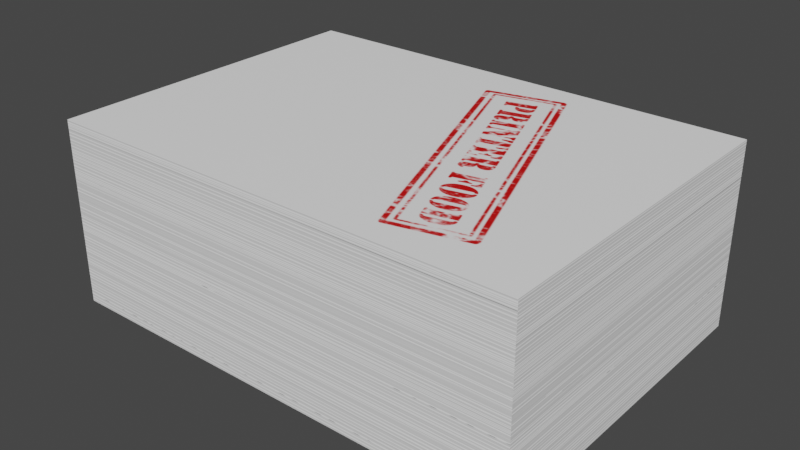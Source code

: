 # Source: PrinterFoodStack.blend  (saved by Blender 3.6.11; exported with 4.5.12 LTS)
import bpy
from mathutils import Matrix  # noqa: F401  (used for matrix-valued properties, if any)

bpy.ops.wm.read_factory_settings(use_empty=True)
scene = bpy.context.scene
scene.name = 'Scene'

# ---- collections
col_collection = bpy.data.collections.new('Collection'); scene.collection.children.link(col_collection)

# ---- images (referenced by path relative to the original .blend; pixels are not part of the script)
import os
ASSET_DIR = os.environ.get("B2B_ASSET_DIR", "")  # directory of the original .blend (textures are referenced by path, not embedded)
HERE = os.path.dirname(os.path.abspath(__file__))  # packed textures are extracted next to this script under _unpacked/

def load_image(name, relpath, width, height, colorspace="sRGB"):
    """Load a texture the original file referenced (path relative to the .blend, or extracted next to this script)."""
    p = next((c for c in (os.path.join(HERE, relpath), os.path.join(ASSET_DIR, relpath)) if relpath and os.path.exists(c)), "")
    if p:
        img = bpy.data.images.load(p, check_existing=True)
        img.name = name
    else:  # same state as the original file: an image datablock whose file is absent (Cycles renders it pink)
        img = bpy.data.images.new(name, width, height)
        img.source = "FILE"
        img.filepath = "//" + (relpath or name)
    img.colorspace_settings.name = colorspace
    return img
img_printerpapernormalmap_png = load_image('PrinterPaperNormalMap.png', '_unpacked/PrinterPaperNormalMap.efa9e44a.png', 512, 512, 'Non-Color')
img_printertext_png = load_image('PrinterText.png', '_unpacked/PrinterText.28ad142b.png', 698, 698, 'sRGB')

# ---- materials (node trees are filled in below, after node groups)
mat_material_002 = bpy.data.materials.new('Material.002')
mat_material_002.use_transparent_shadow = False
mat_printerfood = bpy.data.materials.new('PrinterFood')
mat_printerfood.use_transparent_shadow = False
mat_white = bpy.data.materials.new('White')
mat_white.use_transparent_shadow = False

# ---- material node trees
mat_material_002.use_nodes = True; mat_material_002.node_tree.nodes.clear()
_N = mat_material_002.node_tree.nodes; _L = mat_material_002.node_tree.links
n0 = _N.new('ShaderNodeBsdfPrincipled'); n0.name = 'Principled BSDF'; n0.location = (10, 300)
n0.distribution = 'GGX'
n0.subsurface_method = 'RANDOM_WALK_SKIN'
n0.inputs[3].default_value = 1.45
n0.inputs[27].default_value = (0.0, 0.0, 0.0, 1.0)
n0.inputs[28].default_value = 1.0
n1 = _N.new('ShaderNodeOutputMaterial'); n1.name = 'Material Output'; n1.location = (300, 300)
n2 = _N.new('ShaderNodeNormalMap'); n2.name = 'Normal Map'; n2.location = (-190, -275)
n3 = _N.new('ShaderNodeTexImage'); n3.name = 'Image Texture'; n3.location = (-480, -325)
n3.image = img_printerpapernormalmap_png
_L.new(n0.outputs[0], n1.inputs[0])
_L.new(n2.outputs[0], n0.inputs[5])
_L.new(n3.outputs[0], n2.inputs[1])
n1.is_active_output = True
mat_printerfood.use_nodes = True; mat_printerfood.node_tree.nodes.clear()
_N = mat_printerfood.node_tree.nodes; _L = mat_printerfood.node_tree.links
n0 = _N.new('ShaderNodeBsdfPrincipled'); n0.name = 'Principled BSDF'; n0.location = (10, 300)
n0.distribution = 'GGX'
n0.subsurface_method = 'RANDOM_WALK_SKIN'
n0.inputs[3].default_value = 1.45
n0.inputs[27].default_value = (0.0, 0.0, 0.0, 1.0)
n0.inputs[28].default_value = 1.0
n1 = _N.new('ShaderNodeOutputMaterial'); n1.name = 'Material Output'; n1.location = (300, 300)
n2 = _N.new('ShaderNodeTexImage'); n2.name = 'Image Texture'; n2.location = (-280, 275)
n2.image = img_printertext_png
_L.new(n0.outputs[0], n1.inputs[0])
_L.new(n2.outputs[0], n0.inputs[0])
n1.is_active_output = True
mat_white.use_nodes = True; mat_white.node_tree.nodes.clear()
_N = mat_white.node_tree.nodes; _L = mat_white.node_tree.links
n0 = _N.new('ShaderNodeBsdfPrincipled'); n0.name = 'Principled BSDF'; n0.location = (10, 300)
n0.distribution = 'GGX'
n0.subsurface_method = 'RANDOM_WALK_SKIN'
n0.inputs[0].default_value = (0.7024, 0.62, 0.6125, 1.0)
n0.inputs[3].default_value = 1.45
n0.inputs[27].default_value = (0.0, 0.0, 0.0, 1.0)
n0.inputs[28].default_value = 1.0
n1 = _N.new('ShaderNodeOutputMaterial'); n1.name = 'Material Output'; n1.location = (300, 300)
_L.new(n0.outputs[0], n1.inputs[0])
n1.is_active_output = True

# ---- world
world_world = bpy.data.worlds.new('World'); scene.world = world_world
world_world.use_nodes = True; world_world.node_tree.nodes.clear()
_N = world_world.node_tree.nodes; _L = world_world.node_tree.links
n0 = _N.new('ShaderNodeOutputWorld'); n0.name = 'World Output'; n0.location = (300, 300)
n1 = _N.new('ShaderNodeBackground'); n1.name = 'Background'; n1.location = (10, 300)
n1.inputs[0].default_value = (0.05088, 0.05088, 0.05088, 1.0)
_L.new(n1.outputs[0], n0.inputs[0])
n0.is_active_output = True
world_world.color = (0.05088, 0.05088, 0.05088)
world_world.use_sun_shadow = False
world_world.sun_shadow_jitter_overblur = 0.0

# ---- meshes
me_cube_001 = bpy.data.meshes.new('Cube.001')
me_cube_001.from_pydata([(-0.155, -0.11, -0.06), (-0.155, -0.11, 0.06), (-0.155, 0.11, -0.06), (-0.155, 0.11, 0.06), (0.155, -0.11, -0.06), (0.155, -0.11, 0.06), (0.155, 0.11, -0.06), (0.155, 0.11, 0.06)], [], [(0, 1, 3, 2), (2, 3, 7, 6), (6, 7, 5, 4), (4, 5, 1, 0), (2, 6, 4, 0), (7, 3, 1, 5)])
me_cube_001.polygons.foreach_set('material_index', [0, 0, 0, 0, 2, 1])
_uv = me_cube_001.uv_layers.new(name='UVMap')
_uv.uv.foreach_set('vector', [0.113, 0.7103, 0.113, -0.4603, 0.887, -0.4603, 0.887, 0.7103, 0.3535, 1.137, 0.3535, 0.2967, 0.6035, 0.2967, 0.6035, 1.137, 0.3848, 1.249, 0.3848, 0.2977, 0.6348, 0.2977, 0.6348, 1.249, 0.375, 1.316, 0.375, 0.4339, 0.625, 0.4339, 0.625, 1.316, 0.125, 0.5, 0.375, 0.5, 0.375, 0.75, 0.125, 0.75, 0.01405, 0.8515, 0.2335, -0.1175, 1.105, 0.09187, 0.8854, 1.061])
me_cube_001.materials.append(mat_material_002)
me_cube_001.materials.append(mat_printerfood)
me_cube_001.materials.append(mat_white)
me_cube_001.update()

# ---- objects
ob_cube_001 = bpy.data.objects.new('Cube.001', me_cube_001)

# ---- transforms, parenting, visibility, modifiers, constraints
ob_cube_001.location = (0.0, 0.0, 0.0)

# ---- collection membership
col_collection.objects.link(ob_cube_001)

# ---- scene / render settings (as saved in the file)
scene.frame_start = 1; scene.frame_end = 250; scene.frame_set(1)
scene.render.engine = 'BLENDER_EEVEE_NEXT'
scene.cycles.sampling_pattern = 'TABULATED_SOBOL'
scene.view_settings.view_transform = 'Filmic'
bpy.context.view_layer.update()

# ---- added for rendering (the .blend has no active camera and no usable light): camera, sun
cam_auto = bpy.data.cameras.new('AutoCamera')
cam_auto.lens = 50.0
cam_auto.sensor_width = 36.0
cam_auto.clip_end = 1000.0
ob_auto_camera = bpy.data.objects.new('AutoCamera', cam_auto)
scene.collection.objects.link(ob_auto_camera)
ob_auto_camera.location = (0.368815, -0.442579, 0.295052)
ob_auto_camera.rotation_euler = (1.09748, -7.21219e-08, 0.694738)
scene.camera = ob_auto_camera
light_auto_sun = bpy.data.lights.new('AutoSun', 'SUN')
light_auto_sun.energy = 3.0
light_auto_sun.angle = 0.0523599
ob_auto_sun = bpy.data.objects.new('AutoSun', light_auto_sun)
scene.collection.objects.link(ob_auto_sun)
ob_auto_sun.rotation_euler = (0.872665, 0.174533, 0.523599)
bpy.context.view_layer.update()
